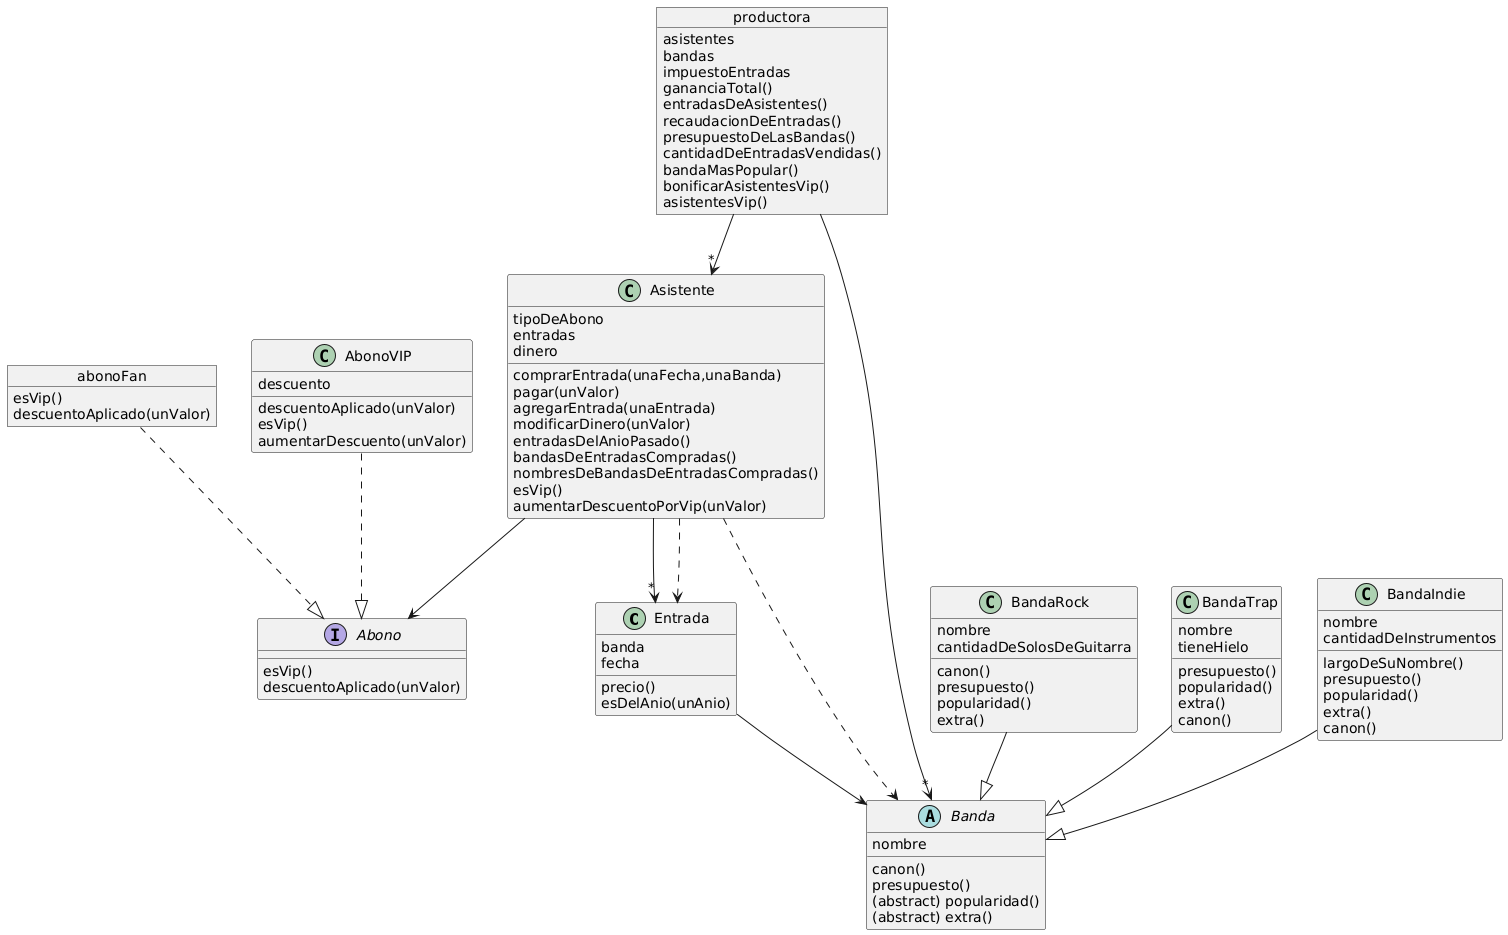

The diagram above was rendered by PlantUML. Its source (embedded in the PNG):
@startuml
class Entrada{
    banda
    fecha
    precio()
    esDelAnio(unAnio)
}

class Asistente{
    tipoDeAbono
    entradas
    dinero
    comprarEntrada(unaFecha,unaBanda)
    pagar(unValor)
    agregarEntrada(unaEntrada)
    modificarDinero(unValor)
    entradasDelAnioPasado()
    bandasDeEntradasCompradas()
    nombresDeBandasDeEntradasCompradas()
    esVip()
    aumentarDescuentoPorVip(unValor)
}

interface Abono{
    esVip()
    descuentoAplicado(unValor)
}

object abonoFan{
    esVip()
    descuentoAplicado(unValor)
}

class AbonoVIP{
    descuento
    descuentoAplicado(unValor)
    esVip()
    aumentarDescuento(unValor)
}

abstract class Banda{
    nombre
    canon()
    presupuesto()
    (abstract) popularidad()
    (abstract) extra()
}

class BandaRock{
    nombre
    cantidadDeSolosDeGuitarra
    canon()
    presupuesto()
    popularidad()
    extra()
}

class BandaTrap{
    nombre
    tieneHielo
    presupuesto()
    popularidad()
    extra()
    canon()
}

class BandaIndie{
    nombre
    cantidadDeInstrumentos
    largoDeSuNombre()
    presupuesto()
    popularidad()
    extra()
    canon()
}

object productora{
    asistentes
    bandas
    impuestoEntradas
    gananciaTotal()
    entradasDeAsistentes()
    recaudacionDeEntradas()
    presupuestoDeLasBandas()
    cantidadDeEntradasVendidas()
    bandaMasPopular()
    bonificarAsistentesVip()
    asistentesVip()
}

Entrada -->Banda
Asistente -->"*" Entrada
Asistente --> Abono
abonoFan ..|> Abono
AbonoVIP ..|> Abono
BandaRock --|> Banda
BandaTrap --|> Banda
BandaIndie --|> Banda
productora -->"*" Asistente
productora -->"*" Banda
Asistente ..> Banda
Asistente ..> Entrada
@enduml